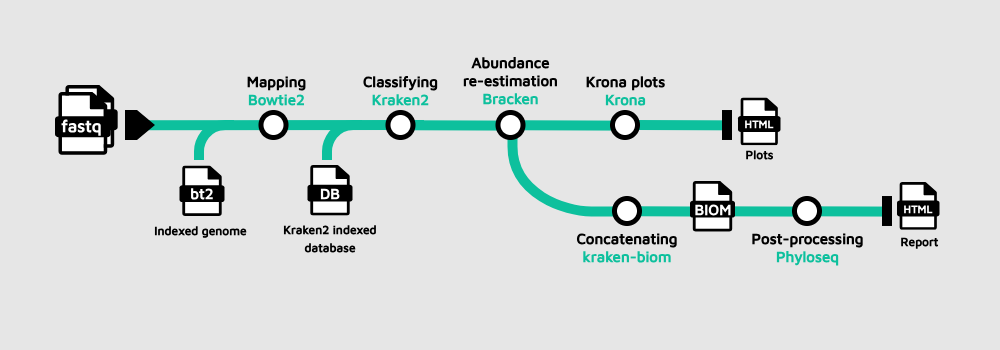

The diagram above was exported from draw.io. Its source (the exported page's mxGraphModel, read from the mxfile embedded in the PNG):
<mxGraphModel dx="1243" dy="640" grid="1" gridSize="5" guides="1" tooltips="1" connect="1" arrows="1" fold="1" page="1" pageScale="1" pageWidth="1000" pageHeight="350" background="#E6E6E6" math="0" shadow="0">
  <root>
    <mxCell id="0" />
    <mxCell id="copLugqQvAR0kvUUau8e-1" value="Background" parent="0" />
    <mxCell id="eUjwfifMdbD2m3DDDUk0-20" value="" style="shape=stencil(vZXdcoMgEIWfhltGlkiSy45N34MaUpkacNAk5u2Dgqn1JzN1sDPeeJb9WM4yLKJJmfFCIIh4WYi0QvQdAVy5kfwztzLYSOZEYHgT7ygFp94m1bIy+lvc5LHyWVJlwsiqidIDit7smuajSaqVshtKrcpfkV7cwrhUNjeqHSxym9z9H4bYCYXd4iwqYVyAOBXBx1JyKCxZr+AnK3TNIzJZyWQczIyhzQFdXs3kf/J4u5rJ4cg/rPA2b1fymSzH0sQqc88fTU7aiC+jL+o4WcxJ5rl7ZV9UXPDm/R0FuvBZX0XfpOGliV750UFyqXoQhhlpBgEsQaUX4woi3jiKAfaEMQ8jA1oNk8Pn7uUYt8nMt76m06u9TPZ4t6HdPfnLmYfASXWuRVaf6ZKdyXP9bdNGF6RV3RxvhQc=);whiteSpace=wrap;html=1;strokeWidth=10;fillColor=none;strokeColor=#0DC09D;points=[[0,0,0,0,0],[1,1,0,0,0]];fontFamily=Helvetica;fontSize=11;fontColor=default;rotation=-180;" parent="copLugqQvAR0kvUUau8e-1" vertex="1">
      <mxGeometry x="512" y="124.49000000000001" width="105" height="86.47" as="geometry" />
    </mxCell>
    <mxCell id="eUjwfifMdbD2m3DDDUk0-14" value="" style="endArrow=none;html=1;rounded=1;strokeWidth=10;strokeColor=#0DC09D;" parent="copLugqQvAR0kvUUau8e-1" edge="1">
      <mxGeometry width="50" height="50" relative="1" as="geometry">
        <mxPoint x="632.75" y="124.49000000000001" as="sourcePoint" />
        <mxPoint x="722.75" y="124.81999999999994" as="targetPoint" />
      </mxGeometry>
    </mxCell>
    <mxCell id="eUjwfifMdbD2m3DDDUk0-1" value="" style="endArrow=none;html=1;rounded=1;strokeWidth=10;strokeColor=#0DC09D;" parent="copLugqQvAR0kvUUau8e-1" edge="1">
      <mxGeometry width="50" height="50" relative="1" as="geometry">
        <mxPoint x="128.5" y="124.75" as="sourcePoint" />
        <mxPoint x="423.5" y="124.49000000000001" as="targetPoint" />
      </mxGeometry>
    </mxCell>
    <mxCell id="jznew9vSZlmxS34oe_pI-24" value="" style="endArrow=none;html=1;rounded=1;strokeWidth=10;strokeColor=#0DC09D;" parent="copLugqQvAR0kvUUau8e-1" edge="1">
      <mxGeometry width="50" height="50" relative="1" as="geometry">
        <mxPoint x="797" y="210.75" as="sourcePoint" />
        <mxPoint x="887" y="211.07999999999993" as="targetPoint" />
      </mxGeometry>
    </mxCell>
    <mxCell id="jznew9vSZlmxS34oe_pI-20" value="" style="endArrow=none;html=1;rounded=1;strokeWidth=10;strokeColor=#0DC09D;" parent="copLugqQvAR0kvUUau8e-1" edge="1">
      <mxGeometry width="50" height="50" relative="1" as="geometry">
        <mxPoint x="707" y="210.75" as="sourcePoint" />
        <mxPoint x="797" y="211.07999999999993" as="targetPoint" />
      </mxGeometry>
    </mxCell>
    <mxCell id="jznew9vSZlmxS34oe_pI-13" value="" style="endArrow=none;html=1;rounded=1;strokeWidth=10;strokeColor=#0DC09D;" parent="copLugqQvAR0kvUUau8e-1" edge="1">
      <mxGeometry width="50" height="50" relative="1" as="geometry">
        <mxPoint x="637" y="210.75" as="sourcePoint" />
        <mxPoint x="692" y="211" as="targetPoint" />
      </mxGeometry>
    </mxCell>
    <mxCell id="jznew9vSZlmxS34oe_pI-10" value="" style="endArrow=none;html=1;rounded=1;strokeWidth=10;strokeColor=#0DC09D;" parent="copLugqQvAR0kvUUau8e-1" edge="1">
      <mxGeometry width="50" height="50" relative="1" as="geometry">
        <mxPoint x="520.5" y="124.75" as="sourcePoint" />
        <mxPoint x="610.5" y="125.07999999999993" as="targetPoint" />
      </mxGeometry>
    </mxCell>
    <mxCell id="jznew9vSZlmxS34oe_pI-7" value="" style="endArrow=none;html=1;rounded=1;strokeWidth=10;strokeColor=#0DC09D;" parent="copLugqQvAR0kvUUau8e-1" edge="1">
      <mxGeometry width="50" height="50" relative="1" as="geometry">
        <mxPoint x="410.5" y="124.75" as="sourcePoint" />
        <mxPoint x="500.5" y="125.07999999999993" as="targetPoint" />
      </mxGeometry>
    </mxCell>
    <mxCell id="e-z04iB9MQAJJFw38Lpo-30" value="&lt;div&gt;&lt;font style=&quot;color: rgb(0, 0, 0);&quot; face=&quot;Maven Pro&quot;&gt;Mapping&lt;/font&gt;&lt;/div&gt;&lt;div&gt;&lt;font style=&quot;color: rgb(13, 192, 157);&quot; face=&quot;Maven Pro&quot;&gt;Bowtie2&lt;/font&gt;&lt;/div&gt;" style="text;html=1;strokeColor=none;fillColor=none;align=center;verticalAlign=middle;whiteSpace=wrap;rounded=0;fontSize=15;fontFamily=Helvetica;fontColor=default;strokeWidth=6;fontStyle=1" parent="copLugqQvAR0kvUUau8e-1" vertex="1">
      <mxGeometry x="243.5" y="75" width="65" height="30" as="geometry" />
    </mxCell>
    <mxCell id="jznew9vSZlmxS34oe_pI-1" value="&lt;div&gt;&lt;font style=&quot;font-size: 12px;&quot; face=&quot;Maven Pro&quot;&gt;Indexed genome&lt;/font&gt;&lt;/div&gt;" style="text;html=1;strokeColor=none;fillColor=none;align=center;verticalAlign=middle;whiteSpace=wrap;rounded=0;fontSize=15;fontFamily=Helvetica;fontColor=default;strokeWidth=6;fontStyle=1" parent="copLugqQvAR0kvUUau8e-1" vertex="1">
      <mxGeometry x="151" y="220.98" width="99" height="16.02" as="geometry" />
    </mxCell>
    <mxCell id="jznew9vSZlmxS34oe_pI-4" value="" style="shape=image;verticalLabelPosition=bottom;verticalAlign=top;imageAspect=0;aspect=fixed;image=data:image/svg+xml,(base64 omitted: 760 chars)" parent="copLugqQvAR0kvUUau8e-1" vertex="1">
      <mxGeometry x="385.5" y="110" width="30" height="30" as="geometry" />
    </mxCell>
    <mxCell id="jznew9vSZlmxS34oe_pI-5" value="&lt;div&gt;&lt;font style=&quot;color: rgb(0, 0, 0);&quot; face=&quot;Maven Pro&quot;&gt;Classifying&lt;/font&gt;&lt;/div&gt;&lt;div&gt;&lt;font style=&quot;color: rgb(13, 192, 157);&quot; face=&quot;Maven Pro&quot;&gt;Kraken2&lt;/font&gt;&lt;/div&gt;" style="text;html=1;strokeColor=none;fillColor=none;align=center;verticalAlign=middle;whiteSpace=wrap;rounded=0;fontSize=15;fontFamily=Helvetica;fontColor=default;strokeWidth=6;fontStyle=1" parent="copLugqQvAR0kvUUau8e-1" vertex="1">
      <mxGeometry x="368" y="75" width="65" height="30" as="geometry" />
    </mxCell>
    <mxCell id="jznew9vSZlmxS34oe_pI-8" value="" style="shape=image;verticalLabelPosition=bottom;verticalAlign=top;imageAspect=0;aspect=fixed;image=data:image/svg+xml,(base64 omitted: 760 chars)" parent="copLugqQvAR0kvUUau8e-1" vertex="1">
      <mxGeometry x="495.5" y="110" width="30" height="30" as="geometry" />
    </mxCell>
    <mxCell id="jznew9vSZlmxS34oe_pI-9" value="&lt;div&gt;&lt;font face=&quot;Maven Pro&quot;&gt;Abundance re-estimation&lt;/font&gt;&lt;/div&gt;&lt;div&gt;&lt;font style=&quot;color: rgb(13, 192, 157);&quot; face=&quot;Maven Pro&quot;&gt;Bracken&lt;/font&gt;&lt;/div&gt;" style="text;html=1;strokeColor=none;fillColor=none;align=center;verticalAlign=middle;whiteSpace=wrap;rounded=0;fontSize=15;fontFamily=Helvetica;fontColor=default;strokeWidth=6;fontStyle=1" parent="copLugqQvAR0kvUUau8e-1" vertex="1">
      <mxGeometry x="459.25" y="65" width="102.5" height="30" as="geometry" />
    </mxCell>
    <mxCell id="jznew9vSZlmxS34oe_pI-11" value="" style="shape=image;verticalLabelPosition=bottom;verticalAlign=top;imageAspect=0;aspect=fixed;image=data:image/svg+xml,(base64 omitted: 760 chars)" parent="copLugqQvAR0kvUUau8e-1" vertex="1">
      <mxGeometry x="612" y="196" width="30" height="30" as="geometry" />
    </mxCell>
    <mxCell id="jznew9vSZlmxS34oe_pI-12" value="&lt;div&gt;&lt;font style=&quot;color: rgb(0, 0, 0);&quot; face=&quot;Maven Pro&quot;&gt;Concatenating&lt;/font&gt;&lt;/div&gt;&lt;div&gt;&lt;font style=&quot;color: rgb(13, 192, 157);&quot; face=&quot;Maven Pro&quot;&gt;kraken-biom&lt;/font&gt;&lt;/div&gt;" style="text;html=1;strokeColor=none;fillColor=none;align=center;verticalAlign=middle;whiteSpace=wrap;rounded=0;fontSize=15;fontFamily=Helvetica;fontColor=default;strokeWidth=6;fontStyle=1" parent="copLugqQvAR0kvUUau8e-1" vertex="1">
      <mxGeometry x="573.25" y="232" width="107.5" height="30" as="geometry" />
    </mxCell>
    <mxCell id="jznew9vSZlmxS34oe_pI-17" value="" style="group" parent="copLugqQvAR0kvUUau8e-1" connectable="0" vertex="1">
      <mxGeometry x="690" y="181" width="45" height="54" as="geometry" />
    </mxCell>
    <mxCell id="jznew9vSZlmxS34oe_pI-18" value="" style="shape=image;aspect=fixed;image=data:image/svg+xml,(base64 omitted: 2400 chars);points=[[0,0,0,0,0],[0,0.25,0,0,0],[0,0.5,0,0,0],[0,0.75,0,0,0],[0,1,0,0,0],[0.25,0,0,0,0],[0.25,1,0,0,0],[0.5,0,0,0,0],[0.5,1,0,0,0],[0.75,0,0,0,0],[0.75,1,0,0,0],[1,0,0,0,0],[1,0.25,0,0,0],[1,0.5,0,0,0],[1,0.75,0,0,0],[1,1,0,0,0]];" parent="jznew9vSZlmxS34oe_pI-17" vertex="1">
      <mxGeometry width="45" height="50.625" as="geometry" />
    </mxCell>
    <mxCell id="jznew9vSZlmxS34oe_pI-19" value="&lt;font style=&quot;font-size: 15px;&quot; color=&quot;#ffffff&quot; data-font-src=&quot;https://fonts.googleapis.com/css?family=Maven+Pro&quot; face=&quot;Maven Pro&quot;&gt;&lt;b style=&quot;&quot;&gt;BIOM&lt;/b&gt;&lt;/font&gt;" style="text;html=1;strokeColor=none;fillColor=none;align=center;verticalAlign=middle;whiteSpace=wrap;rounded=0;" parent="jznew9vSZlmxS34oe_pI-17" vertex="1">
      <mxGeometry x="5.625" y="18.996615384615385" width="33.75" height="18.000000000000004" as="geometry" />
    </mxCell>
    <mxCell id="jznew9vSZlmxS34oe_pI-21" value="" style="shape=image;verticalLabelPosition=bottom;verticalAlign=top;imageAspect=0;aspect=fixed;image=data:image/svg+xml,(base64 omitted: 760 chars)" parent="copLugqQvAR0kvUUau8e-1" vertex="1">
      <mxGeometry x="792" y="196" width="30" height="30" as="geometry" />
    </mxCell>
    <mxCell id="jznew9vSZlmxS34oe_pI-22" value="&lt;div&gt;&lt;font style=&quot;color: rgb(0, 0, 0);&quot; face=&quot;Maven Pro&quot;&gt;Post-processing&lt;/font&gt;&lt;/div&gt;&lt;div&gt;&lt;font style=&quot;color: rgb(13, 192, 157);&quot; face=&quot;Maven Pro&quot;&gt;Phyloseq&lt;/font&gt;&lt;/div&gt;" style="text;html=1;strokeColor=none;fillColor=none;align=center;verticalAlign=middle;whiteSpace=wrap;rounded=0;fontSize=15;fontFamily=Helvetica;fontColor=default;strokeWidth=6;fontStyle=1" parent="copLugqQvAR0kvUUau8e-1" vertex="1">
      <mxGeometry x="745.75" y="232" width="122.5" height="30" as="geometry" />
    </mxCell>
    <mxCell id="jznew9vSZlmxS34oe_pI-23" value="" style="shape=image;verticalLabelPosition=bottom;verticalAlign=top;imageAspect=0;aspect=0;image=data:image/svg+xml,(base64 omitted: 644 chars);points=[[0,0,0,0,0],[0,0.25,0,0,0],[0,0.5,0,0,0],[0,0.75,0,0,0],[0,1,0,0,0],[1,0,0,0,0],[1,0.25,0,0,0],[1,0.5,0,0,0],[1,0.75,0,0,0],[1,1,0,0,0]];fontFamily=Helvetica;fontSize=11;fontColor=default;" parent="copLugqQvAR0kvUUau8e-1" vertex="1">
      <mxGeometry x="882" y="196" width="10" height="30" as="geometry" />
    </mxCell>
    <mxCell id="jznew9vSZlmxS34oe_pI-97" value="" style="group" parent="copLugqQvAR0kvUUau8e-1" connectable="0" vertex="1">
      <mxGeometry x="897" y="182" width="42.5" height="55" as="geometry" />
    </mxCell>
    <mxCell id="jznew9vSZlmxS34oe_pI-98" value="" style="shape=image;aspect=fixed;image=data:image/svg+xml,(base64 omitted: 2400 chars);points=[[0,0,0,0,0],[0,0.25,0,0,0],[0,0.5,0,0,0],[0,0.75,0,0,0],[0,1,0,0,0],[0.25,0,0,0,0],[0.25,1,0,0,0],[0.5,0,0,0,0],[0.5,1,0,0,0],[0.75,0,0,0,0],[0.75,1,0,0,0],[1,0,0,0,0],[1,0.25,0,0,0],[1,0.5,0,0,0],[1,0.75,0,0,0],[1,1,0,0,0]];" parent="jznew9vSZlmxS34oe_pI-97" vertex="1">
      <mxGeometry width="42.5" height="47.8125" as="geometry" />
    </mxCell>
    <mxCell id="jznew9vSZlmxS34oe_pI-99" value="&lt;font style=&quot;font-size: 11px;&quot; color=&quot;#ffffff&quot; data-font-src=&quot;https://fonts.googleapis.com/css?family=Maven+Pro&quot; face=&quot;Maven Pro&quot;&gt;&lt;b style=&quot;&quot;&gt;HTML&lt;/b&gt;&lt;/font&gt;" style="text;html=1;strokeColor=none;fillColor=none;align=center;verticalAlign=middle;whiteSpace=wrap;rounded=0;" parent="jznew9vSZlmxS34oe_pI-97" vertex="1">
      <mxGeometry x="5.3125" y="17.4965811965812" width="31.875" height="18.333333333333336" as="geometry" />
    </mxCell>
    <mxCell id="jznew9vSZlmxS34oe_pI-100" value="&lt;div&gt;&lt;font face=&quot;Maven Pro&quot;&gt;&lt;span style=&quot;font-size: 12px;&quot;&gt;Report&lt;/span&gt;&lt;/font&gt;&lt;/div&gt;" style="text;html=1;strokeColor=none;fillColor=none;align=center;verticalAlign=middle;whiteSpace=wrap;rounded=0;fontSize=15;fontFamily=Helvetica;fontColor=default;strokeWidth=6;fontStyle=1" parent="copLugqQvAR0kvUUau8e-1" vertex="1">
      <mxGeometry x="893" y="232" width="52.5" height="16" as="geometry" />
    </mxCell>
    <mxCell id="jznew9vSZlmxS34oe_pI-114" value="" style="group" parent="copLugqQvAR0kvUUau8e-1" connectable="0" vertex="1">
      <mxGeometry x="307.5" y="161.49" width="45" height="57.49000000000001" as="geometry" />
    </mxCell>
    <mxCell id="jznew9vSZlmxS34oe_pI-116" value="&lt;font style=&quot;font-size: 15px;&quot; color=&quot;#ffffff&quot; data-font-src=&quot;https://fonts.googleapis.com/css?family=Maven+Pro&quot; face=&quot;Maven Pro&quot;&gt;&lt;b style=&quot;&quot;&gt;DB&lt;/b&gt;&lt;/font&gt;" style="text;html=1;strokeColor=none;fillColor=none;align=center;verticalAlign=middle;whiteSpace=wrap;rounded=0;" parent="jznew9vSZlmxS34oe_pI-114" vertex="1">
      <mxGeometry x="5.625" y="18.996615384615385" width="33.75" height="18.000000000000004" as="geometry" />
    </mxCell>
    <mxCell id="eUjwfifMdbD2m3DDDUk0-5" value="" style="group" parent="jznew9vSZlmxS34oe_pI-114" connectable="0" vertex="1">
      <mxGeometry y="3.490000000000009" width="45" height="54" as="geometry" />
    </mxCell>
    <mxCell id="eUjwfifMdbD2m3DDDUk0-6" value="" style="shape=image;aspect=fixed;image=data:image/svg+xml,(base64 omitted: 2400 chars);points=[[0,0,0,0,0],[0,0.25,0,0,0],[0,0.5,0,0,0],[0,0.75,0,0,0],[0,1,0,0,0],[0.25,0,0,0,0],[0.25,1,0,0,0],[0.5,0,0,0,0],[0.5,1,0,0,0],[0.75,0,0,0,0],[0.75,1,0,0,0],[1,0,0,0,0],[1,0.25,0,0,0],[1,0.5,0,0,0],[1,0.75,0,0,0],[1,1,0,0,0]];" parent="eUjwfifMdbD2m3DDDUk0-5" vertex="1">
      <mxGeometry width="45" height="50.625" as="geometry" />
    </mxCell>
    <mxCell id="eUjwfifMdbD2m3DDDUk0-7" value="&lt;font style=&quot;font-size: 15px;&quot; color=&quot;#ffffff&quot; data-font-src=&quot;https://fonts.googleapis.com/css?family=Maven+Pro&quot; face=&quot;Maven Pro&quot;&gt;&lt;b style=&quot;&quot;&gt;DB&lt;/b&gt;&lt;/font&gt;" style="text;html=1;strokeColor=none;fillColor=none;align=center;verticalAlign=middle;whiteSpace=wrap;rounded=0;" parent="eUjwfifMdbD2m3DDDUk0-5" vertex="1">
      <mxGeometry x="5.625" y="18.996615384615385" width="33.75" height="18.000000000000004" as="geometry" />
    </mxCell>
    <mxCell id="jznew9vSZlmxS34oe_pI-117" value="&lt;div&gt;&lt;font face=&quot;Maven Pro&quot;&gt;&lt;span style=&quot;font-size: 12px;&quot;&gt;Kraken2 indexed database&lt;/span&gt;&lt;/font&gt;&lt;/div&gt;" style="text;html=1;strokeColor=none;fillColor=none;align=center;verticalAlign=middle;whiteSpace=wrap;rounded=0;fontSize=15;fontFamily=Helvetica;fontColor=default;strokeWidth=6;fontStyle=1" parent="copLugqQvAR0kvUUau8e-1" vertex="1">
      <mxGeometry x="281.13" y="220.98" width="97.75" height="32.01" as="geometry" />
    </mxCell>
    <mxCell id="e-z04iB9MQAJJFw38Lpo-28" value="" style="shape=image;verticalLabelPosition=bottom;verticalAlign=top;imageAspect=0;aspect=fixed;image=data:image/svg+xml,(base64 omitted: 760 chars)" parent="copLugqQvAR0kvUUau8e-1" vertex="1">
      <mxGeometry x="258.5" y="110" width="30" height="30" as="geometry" />
    </mxCell>
    <mxCell id="eUjwfifMdbD2m3DDDUk0-8" value="" style="shape=stencil(vZXdcoMgEIWfhltGlkiSy45N34MaUpkacNAk5u2Dgqn1JzN1sDPeeJb9WM4yLKJJmfFCIIh4WYi0QvQdAVy5kfwztzLYSOZEYHgT7ygFp94m1bIy+lvc5LHyWVJlwsiqidIDit7smuajSaqVshtKrcpfkV7cwrhUNjeqHSxym9z9H4bYCYXd4iwqYVyAOBXBx1JyKCxZr+AnK3TNIzJZyWQczIyhzQFdXs3kf/J4u5rJ4cg/rPA2b1fymSzH0sQqc88fTU7aiC+jL+o4WcxJ5rl7ZV9UXPDm/R0FuvBZX0XfpOGliV750UFyqXoQhhlpBgEsQaUX4woi3jiKAfaEMQ8jA1oNk8Pn7uUYt8nMt76m06u9TPZ4t6HdPfnLmYfASXWuRVaf6ZKdyXP9bdNGF6RV3RxvhQc=);whiteSpace=wrap;html=1;strokeWidth=10;fillColor=none;strokeColor=#0DC09D;points=[[0,0,0,0,0],[1,1,0,0,0]];fontFamily=Helvetica;fontSize=11;fontColor=default;rotation=-90;" parent="copLugqQvAR0kvUUau8e-1" vertex="1">
      <mxGeometry x="326.5" y="124.49000000000001" width="35" height="35" as="geometry" />
    </mxCell>
    <mxCell id="eUjwfifMdbD2m3DDDUk0-11" value="" style="shape=image;verticalLabelPosition=bottom;verticalAlign=top;imageAspect=0;aspect=fixed;image=data:image/svg+xml,(base64 omitted: 760 chars)" parent="copLugqQvAR0kvUUau8e-1" vertex="1">
      <mxGeometry x="610" y="110" width="30" height="30" as="geometry" />
    </mxCell>
    <mxCell id="eUjwfifMdbD2m3DDDUk0-12" value="&lt;div&gt;&lt;font face=&quot;Maven Pro&quot;&gt;Krona plots&lt;/font&gt;&lt;/div&gt;&lt;div&gt;&lt;font style=&quot;color: rgb(13, 192, 157);&quot; face=&quot;Maven Pro&quot;&gt;Krona&lt;/font&gt;&lt;/div&gt;" style="text;html=1;strokeColor=none;fillColor=none;align=center;verticalAlign=middle;whiteSpace=wrap;rounded=0;fontSize=15;fontFamily=Helvetica;fontColor=default;strokeWidth=6;fontStyle=1" parent="copLugqQvAR0kvUUau8e-1" vertex="1">
      <mxGeometry x="577.75" y="75" width="94.5" height="30" as="geometry" />
    </mxCell>
    <mxCell id="eUjwfifMdbD2m3DDDUk0-15" value="" style="shape=image;verticalLabelPosition=bottom;verticalAlign=top;imageAspect=0;aspect=0;image=data:image/svg+xml,(base64 omitted: 644 chars);points=[[0,0,0,0,0],[0,0.25,0,0,0],[0,0.5,0,0,0],[0,0.75,0,0,0],[0,1,0,0,0],[1,0,0,0,0],[1,0.25,0,0,0],[1,0.5,0,0,0],[1,0.75,0,0,0],[1,1,0,0,0]];fontFamily=Helvetica;fontSize=11;fontColor=default;" parent="copLugqQvAR0kvUUau8e-1" vertex="1">
      <mxGeometry x="722" y="110" width="10" height="30" as="geometry" />
    </mxCell>
    <mxCell id="eUjwfifMdbD2m3DDDUk0-16" value="" style="group" parent="copLugqQvAR0kvUUau8e-1" connectable="0" vertex="1">
      <mxGeometry x="738" y="97.5" width="42.5" height="55" as="geometry" />
    </mxCell>
    <mxCell id="eUjwfifMdbD2m3DDDUk0-17" value="" style="shape=image;aspect=fixed;image=data:image/svg+xml,(base64 omitted: 2400 chars);points=[[0,0,0,0,0],[0,0.25,0,0,0],[0,0.5,0,0,0],[0,0.75,0,0,0],[0,1,0,0,0],[0.25,0,0,0,0],[0.25,1,0,0,0],[0.5,0,0,0,0],[0.5,1,0,0,0],[0.75,0,0,0,0],[0.75,1,0,0,0],[1,0,0,0,0],[1,0.25,0,0,0],[1,0.5,0,0,0],[1,0.75,0,0,0],[1,1,0,0,0]];" parent="eUjwfifMdbD2m3DDDUk0-16" vertex="1">
      <mxGeometry width="42.5" height="47.8125" as="geometry" />
    </mxCell>
    <mxCell id="eUjwfifMdbD2m3DDDUk0-18" value="&lt;font style=&quot;font-size: 11px;&quot; color=&quot;#ffffff&quot; data-font-src=&quot;https://fonts.googleapis.com/css?family=Maven+Pro&quot; face=&quot;Maven Pro&quot;&gt;&lt;b style=&quot;&quot;&gt;HTML&lt;/b&gt;&lt;/font&gt;" style="text;html=1;strokeColor=none;fillColor=none;align=center;verticalAlign=middle;whiteSpace=wrap;rounded=0;" parent="eUjwfifMdbD2m3DDDUk0-16" vertex="1">
      <mxGeometry x="5.3125" y="17.4965811965812" width="31.875" height="18.333333333333336" as="geometry" />
    </mxCell>
    <mxCell id="eUjwfifMdbD2m3DDDUk0-19" value="&lt;div&gt;&lt;font face=&quot;Maven Pro&quot;&gt;&lt;span style=&quot;font-size: 12px;&quot;&gt;Plots&lt;/span&gt;&lt;/font&gt;&lt;/div&gt;" style="text;html=1;strokeColor=none;fillColor=none;align=center;verticalAlign=middle;whiteSpace=wrap;rounded=0;fontSize=15;fontFamily=Helvetica;fontColor=default;strokeWidth=6;fontStyle=1" parent="copLugqQvAR0kvUUau8e-1" vertex="1">
      <mxGeometry x="733" y="145.49" width="52.5" height="16" as="geometry" />
    </mxCell>
    <mxCell id="copLugqQvAR0kvUUau8e-2" value="Text" parent="0" />
    <mxCell id="copLugqQvAR0kvUUau8e-4" value="Example" parent="0" />
    <mxCell id="copLugqQvAR0kvUUau8e-84" value="" style="group" parent="copLugqQvAR0kvUUau8e-4" connectable="0" vertex="1">
      <mxGeometry x="179.5" y="165.49" width="45" height="54" as="geometry" />
    </mxCell>
    <mxCell id="copLugqQvAR0kvUUau8e-85" value="" style="shape=image;aspect=fixed;image=data:image/svg+xml,(base64 omitted: 2400 chars);points=[[0,0,0,0,0],[0,0.25,0,0,0],[0,0.5,0,0,0],[0,0.75,0,0,0],[0,1,0,0,0],[0.25,0,0,0,0],[0.25,1,0,0,0],[0.5,0,0,0,0],[0.5,1,0,0,0],[0.75,0,0,0,0],[0.75,1,0,0,0],[1,0,0,0,0],[1,0.25,0,0,0],[1,0.5,0,0,0],[1,0.75,0,0,0],[1,1,0,0,0]];" parent="copLugqQvAR0kvUUau8e-84" vertex="1">
      <mxGeometry width="45" height="50.625" as="geometry" />
    </mxCell>
    <mxCell id="copLugqQvAR0kvUUau8e-86" value="&lt;font style=&quot;font-size: 15px;&quot; color=&quot;#ffffff&quot; data-font-src=&quot;https://fonts.googleapis.com/css?family=Maven+Pro&quot; face=&quot;Maven Pro&quot;&gt;&lt;b style=&quot;&quot;&gt;bt2&lt;/b&gt;&lt;/font&gt;" style="text;html=1;strokeColor=none;fillColor=none;align=center;verticalAlign=middle;whiteSpace=wrap;rounded=0;" parent="copLugqQvAR0kvUUau8e-84" vertex="1">
      <mxGeometry x="5.625" y="18.996615384615385" width="33.75" height="18.000000000000004" as="geometry" />
    </mxCell>
    <mxCell id="copLugqQvAR0kvUUau8e-121" value="" style="shape=image;verticalLabelPosition=bottom;verticalAlign=top;imageAspect=0;aspect=0;image=data:image/svg+xml,(base64 omitted: 584 chars);points=[[0,0.5,0,0,0],[0.78,0.5,0,0,0],[1,0.5,0,0,0]];" parent="copLugqQvAR0kvUUau8e-4" vertex="1">
      <mxGeometry x="125" y="110" width="30" height="30" as="geometry" />
    </mxCell>
    <mxCell id="copLugqQvAR0kvUUau8e-3" value="Reference" parent="0" />
    <mxCell id="copLugqQvAR0kvUUau8e-6" value="Files" parent="0" />
    <mxCell id="copLugqQvAR0kvUUau8e-39" value="" style="group;fontFamily=Helvetica;fontSize=11;fontColor=default;fillColor=#E6E6E6;" parent="copLugqQvAR0kvUUau8e-6" vertex="1" connectable="0">
      <mxGeometry x="55" y="85" width="65" height="75" as="geometry" />
    </mxCell>
    <mxCell id="copLugqQvAR0kvUUau8e-40" value="" style="shape=image;aspect=fixed;image=data:image/svg+xml,(base64 omitted: 5292 chars);imageBackground=#E6E6E6;fontFamily=Helvetica;fontSize=11;fontColor=default;" parent="copLugqQvAR0kvUUau8e-39" vertex="1">
      <mxGeometry width="62.67857142857143" height="69.64285714285714" as="geometry" />
    </mxCell>
    <mxCell id="copLugqQvAR0kvUUau8e-41" value="&lt;font style=&quot;font-size: 17px;&quot; color=&quot;#ffffff&quot; data-font-src=&quot;https://fonts.googleapis.com/css?family=Maven+Pro&quot; face=&quot;Maven Pro&quot;&gt;&lt;b style=&quot;&quot; class=&quot;custom-cursor-default-hover&quot;&gt;fastq&lt;/b&gt;&lt;/font&gt;" style="text;html=1;strokeColor=none;fillColor=none;align=center;verticalAlign=middle;whiteSpace=wrap;rounded=0;fontSize=11;fontFamily=Helvetica;fontColor=default;" parent="copLugqQvAR0kvUUau8e-39" vertex="1">
      <mxGeometry x="5.002222222222223" y="30" width="43.333333333333336" height="22.5" as="geometry" />
    </mxCell>
    <mxCell id="copLugqQvAR0kvUUau8e-17" value="Steps" parent="0" />
    <mxCell id="copLugqQvAR0kvUUau8e-26" value="Bridges" parent="0" />
    <mxCell id="copLugqQvAR0kvUUau8e-140" value="StartStop" parent="0" />
    <mxCell id="copLugqQvAR0kvUUau8e-16" value="Lines" parent="0" />
    <mxCell id="copLugqQvAR0kvUUau8e-25" value="" style="shape=stencil(vZXdcoMgEIWfhltGlkiSy45N34MaUpkacNAk5u2Dgqn1JzN1sDPeeJb9WM4yLKJJmfFCIIh4WYi0QvQdAVy5kfwztzLYSOZEYHgT7ygFp94m1bIy+lvc5LHyWVJlwsiqidIDit7smuajSaqVshtKrcpfkV7cwrhUNjeqHSxym9z9H4bYCYXd4iwqYVyAOBXBx1JyKCxZr+AnK3TNIzJZyWQczIyhzQFdXs3kf/J4u5rJ4cg/rPA2b1fymSzH0sQqc88fTU7aiC+jL+o4WcxJ5rl7ZV9UXPDm/R0FuvBZX0XfpOGliV750UFyqXoQhhlpBgEsQaUX4woi3jiKAfaEMQ8jA1oNk8Pn7uUYt8nMt76m06u9TPZ4t6HdPfnLmYfASXWuRVaf6ZKdyXP9bdNGF6RV3RxvhQc=);whiteSpace=wrap;html=1;strokeWidth=10;fillColor=none;strokeColor=#0DC09D;points=[[0,0,0,0,0],[1,1,0,0,0]];fontFamily=Helvetica;fontSize=11;fontColor=default;rotation=-90;" parent="copLugqQvAR0kvUUau8e-16" vertex="1">
      <mxGeometry x="198.5" y="124.49000000000001" width="35" height="35" as="geometry" />
    </mxCell>
    <mxCell id="copLugqQvAR0kvUUau8e-5" value="Icons" parent="0" />
  </root>
</mxGraphModel>